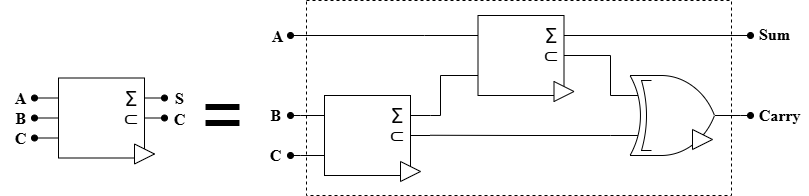

The diagram above was exported from draw.io. Its source (the exported page's mxGraphModel, read from the mxfile embedded in the PNG):
<mxGraphModel dx="786" dy="1142" grid="1" gridSize="10" guides="1" tooltips="1" connect="1" arrows="1" fold="1" page="1" pageScale="1" pageWidth="827" pageHeight="1169" math="0" shadow="0">
  <root>
    <mxCell id="0" />
    <mxCell id="1" parent="0" />
    <mxCell id="-ZhsQPaRVyiPULNctj0u-1" value="" style="rounded=0;whiteSpace=wrap;html=1;dashed=1;" vertex="1" parent="1">
      <mxGeometry x="315" y="10" width="425" height="195" as="geometry" />
    </mxCell>
    <mxCell id="-ZhsQPaRVyiPULNctj0u-2" value="" style="group" connectable="0" vertex="1" parent="1">
      <mxGeometry x="43" y="87.5" width="130" height="86" as="geometry" />
    </mxCell>
    <mxCell id="-ZhsQPaRVyiPULNctj0u-3" style="edgeStyle=orthogonalEdgeStyle;rounded=0;orthogonalLoop=1;jettySize=auto;html=1;exitX=0;exitY=0.25;exitDx=0;exitDy=0;endArrow=oval;endFill=1;movable=1;resizable=1;rotatable=1;deletable=1;editable=1;locked=0;connectable=1;startFill=0;" edge="1" parent="-ZhsQPaRVyiPULNctj0u-2" source="-ZhsQPaRVyiPULNctj0u-8">
      <mxGeometry relative="1" as="geometry">
        <mxPoint y="20" as="targetPoint" />
      </mxGeometry>
    </mxCell>
    <mxCell id="-ZhsQPaRVyiPULNctj0u-4" style="edgeStyle=orthogonalEdgeStyle;rounded=0;orthogonalLoop=1;jettySize=auto;html=1;exitX=0;exitY=0.75;exitDx=0;exitDy=0;endArrow=oval;endFill=1;movable=1;resizable=1;rotatable=1;deletable=1;editable=1;locked=0;connectable=1;startFill=0;" edge="1" parent="-ZhsQPaRVyiPULNctj0u-2" source="-ZhsQPaRVyiPULNctj0u-8">
      <mxGeometry relative="1" as="geometry">
        <mxPoint y="60" as="targetPoint" />
      </mxGeometry>
    </mxCell>
    <mxCell id="-ZhsQPaRVyiPULNctj0u-5" style="edgeStyle=orthogonalEdgeStyle;rounded=0;orthogonalLoop=1;jettySize=auto;html=1;exitX=1;exitY=0.25;exitDx=0;exitDy=0;endArrow=oval;endFill=1;movable=1;resizable=1;rotatable=1;deletable=1;editable=1;locked=0;connectable=1;startFill=0;" edge="1" parent="-ZhsQPaRVyiPULNctj0u-2" source="-ZhsQPaRVyiPULNctj0u-8">
      <mxGeometry relative="1" as="geometry">
        <mxPoint x="130" y="20" as="targetPoint" />
      </mxGeometry>
    </mxCell>
    <mxCell id="-ZhsQPaRVyiPULNctj0u-6" style="edgeStyle=orthogonalEdgeStyle;rounded=0;orthogonalLoop=1;jettySize=auto;html=1;exitX=1;exitY=0.5;exitDx=0;exitDy=0;endArrow=oval;endFill=1;movable=1;resizable=1;rotatable=1;deletable=1;editable=1;locked=0;connectable=1;startFill=0;" edge="1" parent="-ZhsQPaRVyiPULNctj0u-2" source="-ZhsQPaRVyiPULNctj0u-8">
      <mxGeometry relative="1" as="geometry">
        <mxPoint x="130" y="40" as="targetPoint" />
      </mxGeometry>
    </mxCell>
    <mxCell id="-ZhsQPaRVyiPULNctj0u-7" style="edgeStyle=orthogonalEdgeStyle;rounded=0;orthogonalLoop=1;jettySize=auto;html=1;exitX=0;exitY=0.5;exitDx=0;exitDy=0;endArrow=oval;endFill=1;" edge="1" parent="-ZhsQPaRVyiPULNctj0u-2" source="-ZhsQPaRVyiPULNctj0u-8">
      <mxGeometry relative="1" as="geometry">
        <mxPoint y="40.105263157895024" as="targetPoint" />
      </mxGeometry>
    </mxCell>
    <mxCell id="-ZhsQPaRVyiPULNctj0u-8" value="" style="rounded=0;whiteSpace=wrap;html=1;movable=1;resizable=1;rotatable=1;deletable=1;editable=1;locked=0;connectable=1;" vertex="1" parent="-ZhsQPaRVyiPULNctj0u-2">
      <mxGeometry x="24" width="86" height="80" as="geometry" />
    </mxCell>
    <mxCell id="-ZhsQPaRVyiPULNctj0u-9" value="" style="triangle;whiteSpace=wrap;html=1;movable=1;resizable=1;rotatable=1;deletable=1;editable=1;locked=0;connectable=1;" vertex="1" parent="-ZhsQPaRVyiPULNctj0u-2">
      <mxGeometry x="100" y="66" width="20" height="20" as="geometry" />
    </mxCell>
    <mxCell id="-ZhsQPaRVyiPULNctj0u-10" value="&lt;font style=&quot;font-size: 20px;&quot;&gt;Σ&lt;/font&gt;" style="text;html=1;align=center;verticalAlign=middle;whiteSpace=wrap;rounded=0;movable=1;resizable=1;rotatable=1;deletable=1;editable=1;locked=0;connectable=1;" vertex="1" parent="-ZhsQPaRVyiPULNctj0u-2">
      <mxGeometry x="67" y="5" width="60" height="30" as="geometry" />
    </mxCell>
    <mxCell id="-ZhsQPaRVyiPULNctj0u-11" value="&lt;font style=&quot;font-size: 20px;&quot;&gt;⊂&lt;/font&gt;" style="text;html=1;align=center;verticalAlign=middle;whiteSpace=wrap;rounded=0;movable=1;resizable=1;rotatable=1;deletable=1;editable=1;locked=0;connectable=1;" vertex="1" parent="-ZhsQPaRVyiPULNctj0u-2">
      <mxGeometry x="67" y="24" width="60" height="30" as="geometry" />
    </mxCell>
    <mxCell id="-ZhsQPaRVyiPULNctj0u-12" value="" style="group" connectable="0" vertex="1" parent="1">
      <mxGeometry x="462.5" y="25" width="130" height="86" as="geometry" />
    </mxCell>
    <mxCell id="-ZhsQPaRVyiPULNctj0u-13" style="edgeStyle=orthogonalEdgeStyle;rounded=0;orthogonalLoop=1;jettySize=auto;html=1;exitX=0;exitY=0.25;exitDx=0;exitDy=0;endArrow=none;endFill=1;movable=1;resizable=1;rotatable=1;deletable=1;editable=1;locked=0;connectable=1;startFill=0;" edge="1" parent="-ZhsQPaRVyiPULNctj0u-12" source="-ZhsQPaRVyiPULNctj0u-17">
      <mxGeometry relative="1" as="geometry">
        <mxPoint y="20" as="targetPoint" />
      </mxGeometry>
    </mxCell>
    <mxCell id="-ZhsQPaRVyiPULNctj0u-14" style="edgeStyle=orthogonalEdgeStyle;rounded=0;orthogonalLoop=1;jettySize=auto;html=1;exitX=0;exitY=0.75;exitDx=0;exitDy=0;endArrow=none;endFill=1;movable=1;resizable=1;rotatable=1;deletable=1;editable=1;locked=0;connectable=1;startFill=0;" edge="1" parent="-ZhsQPaRVyiPULNctj0u-12" source="-ZhsQPaRVyiPULNctj0u-17">
      <mxGeometry relative="1" as="geometry">
        <mxPoint y="60" as="targetPoint" />
      </mxGeometry>
    </mxCell>
    <mxCell id="-ZhsQPaRVyiPULNctj0u-15" style="edgeStyle=orthogonalEdgeStyle;rounded=0;orthogonalLoop=1;jettySize=auto;html=1;exitX=1;exitY=0.25;exitDx=0;exitDy=0;endArrow=none;endFill=1;movable=1;resizable=1;rotatable=1;deletable=1;editable=1;locked=0;connectable=1;startFill=0;" edge="1" parent="-ZhsQPaRVyiPULNctj0u-12" source="-ZhsQPaRVyiPULNctj0u-17">
      <mxGeometry relative="1" as="geometry">
        <mxPoint x="130" y="20" as="targetPoint" />
      </mxGeometry>
    </mxCell>
    <mxCell id="-ZhsQPaRVyiPULNctj0u-16" style="edgeStyle=orthogonalEdgeStyle;rounded=0;orthogonalLoop=1;jettySize=auto;html=1;exitX=1;exitY=0.5;exitDx=0;exitDy=0;endArrow=none;endFill=1;movable=1;resizable=1;rotatable=1;deletable=1;editable=1;locked=0;connectable=1;startFill=0;" edge="1" parent="-ZhsQPaRVyiPULNctj0u-12" source="-ZhsQPaRVyiPULNctj0u-17">
      <mxGeometry relative="1" as="geometry">
        <mxPoint x="130" y="40" as="targetPoint" />
      </mxGeometry>
    </mxCell>
    <mxCell id="-ZhsQPaRVyiPULNctj0u-17" value="" style="rounded=0;whiteSpace=wrap;html=1;movable=1;resizable=1;rotatable=1;deletable=1;editable=1;locked=0;connectable=1;" vertex="1" parent="-ZhsQPaRVyiPULNctj0u-12">
      <mxGeometry x="24" width="86" height="80" as="geometry" />
    </mxCell>
    <mxCell id="-ZhsQPaRVyiPULNctj0u-18" value="" style="triangle;whiteSpace=wrap;html=1;movable=1;resizable=1;rotatable=1;deletable=1;editable=1;locked=0;connectable=1;" vertex="1" parent="-ZhsQPaRVyiPULNctj0u-12">
      <mxGeometry x="100" y="66" width="20" height="20" as="geometry" />
    </mxCell>
    <mxCell id="-ZhsQPaRVyiPULNctj0u-19" value="&lt;font style=&quot;font-size: 20px;&quot;&gt;Σ&lt;/font&gt;" style="text;html=1;align=center;verticalAlign=middle;whiteSpace=wrap;rounded=0;movable=1;resizable=1;rotatable=1;deletable=1;editable=1;locked=0;connectable=1;" vertex="1" parent="-ZhsQPaRVyiPULNctj0u-12">
      <mxGeometry x="67" y="5" width="60" height="30" as="geometry" />
    </mxCell>
    <mxCell id="-ZhsQPaRVyiPULNctj0u-20" value="&lt;font style=&quot;font-size: 20px;&quot;&gt;⊂&lt;/font&gt;" style="text;html=1;align=center;verticalAlign=middle;whiteSpace=wrap;rounded=0;movable=1;resizable=1;rotatable=1;deletable=1;editable=1;locked=0;connectable=1;" vertex="1" parent="-ZhsQPaRVyiPULNctj0u-12">
      <mxGeometry x="67" y="24" width="60" height="30" as="geometry" />
    </mxCell>
    <mxCell id="-ZhsQPaRVyiPULNctj0u-21" value="" style="group" connectable="0" vertex="1" parent="1">
      <mxGeometry x="309" y="105" width="130" height="86" as="geometry" />
    </mxCell>
    <mxCell id="-ZhsQPaRVyiPULNctj0u-22" style="edgeStyle=orthogonalEdgeStyle;rounded=0;orthogonalLoop=1;jettySize=auto;html=1;exitX=0;exitY=0.25;exitDx=0;exitDy=0;endArrow=none;endFill=1;movable=1;resizable=1;rotatable=1;deletable=1;editable=1;locked=0;connectable=1;startFill=0;" edge="1" parent="-ZhsQPaRVyiPULNctj0u-21" source="-ZhsQPaRVyiPULNctj0u-26">
      <mxGeometry relative="1" as="geometry">
        <mxPoint y="20" as="targetPoint" />
      </mxGeometry>
    </mxCell>
    <mxCell id="-ZhsQPaRVyiPULNctj0u-23" style="edgeStyle=orthogonalEdgeStyle;rounded=0;orthogonalLoop=1;jettySize=auto;html=1;exitX=0;exitY=0.75;exitDx=0;exitDy=0;endArrow=none;endFill=1;movable=1;resizable=1;rotatable=1;deletable=1;editable=1;locked=0;connectable=1;startFill=0;" edge="1" parent="-ZhsQPaRVyiPULNctj0u-21" source="-ZhsQPaRVyiPULNctj0u-26">
      <mxGeometry relative="1" as="geometry">
        <mxPoint y="60" as="targetPoint" />
      </mxGeometry>
    </mxCell>
    <mxCell id="-ZhsQPaRVyiPULNctj0u-24" style="edgeStyle=orthogonalEdgeStyle;rounded=0;orthogonalLoop=1;jettySize=auto;html=1;exitX=1;exitY=0.25;exitDx=0;exitDy=0;endArrow=none;endFill=1;movable=1;resizable=1;rotatable=1;deletable=1;editable=1;locked=0;connectable=1;startFill=0;" edge="1" parent="-ZhsQPaRVyiPULNctj0u-21" source="-ZhsQPaRVyiPULNctj0u-26">
      <mxGeometry relative="1" as="geometry">
        <mxPoint x="130" y="20" as="targetPoint" />
      </mxGeometry>
    </mxCell>
    <mxCell id="-ZhsQPaRVyiPULNctj0u-25" style="edgeStyle=orthogonalEdgeStyle;rounded=0;orthogonalLoop=1;jettySize=auto;html=1;exitX=1;exitY=0.5;exitDx=0;exitDy=0;endArrow=none;endFill=1;movable=1;resizable=1;rotatable=1;deletable=1;editable=1;locked=0;connectable=1;startFill=0;" edge="1" parent="-ZhsQPaRVyiPULNctj0u-21" source="-ZhsQPaRVyiPULNctj0u-26">
      <mxGeometry relative="1" as="geometry">
        <mxPoint x="130" y="40" as="targetPoint" />
      </mxGeometry>
    </mxCell>
    <mxCell id="-ZhsQPaRVyiPULNctj0u-26" value="" style="rounded=0;whiteSpace=wrap;html=1;movable=1;resizable=1;rotatable=1;deletable=1;editable=1;locked=0;connectable=1;" vertex="1" parent="-ZhsQPaRVyiPULNctj0u-21">
      <mxGeometry x="24" width="86" height="80" as="geometry" />
    </mxCell>
    <mxCell id="-ZhsQPaRVyiPULNctj0u-27" value="" style="triangle;whiteSpace=wrap;html=1;movable=1;resizable=1;rotatable=1;deletable=1;editable=1;locked=0;connectable=1;" vertex="1" parent="-ZhsQPaRVyiPULNctj0u-21">
      <mxGeometry x="100" y="66" width="20" height="20" as="geometry" />
    </mxCell>
    <mxCell id="-ZhsQPaRVyiPULNctj0u-28" value="&lt;font style=&quot;font-size: 20px;&quot;&gt;Σ&lt;/font&gt;" style="text;html=1;align=center;verticalAlign=middle;whiteSpace=wrap;rounded=0;movable=1;resizable=1;rotatable=1;deletable=1;editable=1;locked=0;connectable=1;" vertex="1" parent="-ZhsQPaRVyiPULNctj0u-21">
      <mxGeometry x="67" y="5" width="60" height="30" as="geometry" />
    </mxCell>
    <mxCell id="-ZhsQPaRVyiPULNctj0u-29" value="&lt;font style=&quot;font-size: 20px;&quot;&gt;⊂&lt;/font&gt;" style="text;html=1;align=center;verticalAlign=middle;whiteSpace=wrap;rounded=0;movable=1;resizable=1;rotatable=1;deletable=1;editable=1;locked=0;connectable=1;" vertex="1" parent="-ZhsQPaRVyiPULNctj0u-21">
      <mxGeometry x="67" y="24" width="60" height="30" as="geometry" />
    </mxCell>
    <mxCell id="-ZhsQPaRVyiPULNctj0u-30" value="" style="endArrow=none;html=1;rounded=0;edgeStyle=orthogonalEdgeStyle;" edge="1" parent="1">
      <mxGeometry width="50" height="50" relative="1" as="geometry">
        <mxPoint x="439" y="125" as="sourcePoint" />
        <mxPoint x="469" y="85" as="targetPoint" />
        <Array as="points">
          <mxPoint x="449" y="125" />
          <mxPoint x="449" y="85" />
        </Array>
      </mxGeometry>
    </mxCell>
    <mxCell id="-ZhsQPaRVyiPULNctj0u-31" value="" style="endArrow=none;html=1;rounded=0;edgeStyle=orthogonalEdgeStyle;startArrow=oval;startFill=1;" edge="1" parent="1">
      <mxGeometry width="50" height="50" relative="1" as="geometry">
        <mxPoint x="299" y="45" as="sourcePoint" />
        <mxPoint x="462.5" y="45" as="targetPoint" />
        <Array as="points">
          <mxPoint x="433" y="45" />
        </Array>
      </mxGeometry>
    </mxCell>
    <mxCell id="-ZhsQPaRVyiPULNctj0u-32" value="" style="endArrow=oval;html=1;rounded=0;edgeStyle=orthogonalEdgeStyle;endFill=1;" edge="1" parent="1">
      <mxGeometry width="50" height="50" relative="1" as="geometry">
        <mxPoint x="595" y="45" as="sourcePoint" />
        <mxPoint x="759" y="45" as="targetPoint" />
        <Array as="points">
          <mxPoint x="589" y="45" />
        </Array>
      </mxGeometry>
    </mxCell>
    <mxCell id="-ZhsQPaRVyiPULNctj0u-33" value="" style="group" connectable="0" vertex="1" parent="1">
      <mxGeometry x="619" y="85" width="130" height="80" as="geometry" />
    </mxCell>
    <mxCell id="-ZhsQPaRVyiPULNctj0u-34" value="" style="group" connectable="0" vertex="1" parent="-ZhsQPaRVyiPULNctj0u-33">
      <mxGeometry width="130" height="80" as="geometry" />
    </mxCell>
    <mxCell id="-ZhsQPaRVyiPULNctj0u-35" style="edgeStyle=orthogonalEdgeStyle;rounded=0;orthogonalLoop=1;jettySize=auto;html=1;exitX=0;exitY=0.75;exitDx=0;exitDy=0;exitPerimeter=0;endArrow=none;startFill=0;" edge="1" parent="-ZhsQPaRVyiPULNctj0u-34" source="-ZhsQPaRVyiPULNctj0u-37">
      <mxGeometry relative="1" as="geometry">
        <mxPoint x="-180" y="59.75" as="targetPoint" />
      </mxGeometry>
    </mxCell>
    <mxCell id="-ZhsQPaRVyiPULNctj0u-36" style="edgeStyle=orthogonalEdgeStyle;rounded=0;orthogonalLoop=1;jettySize=auto;html=1;exitX=1;exitY=0.5;exitDx=0;exitDy=0;exitPerimeter=0;endArrow=oval;endFill=1;" edge="1" parent="-ZhsQPaRVyiPULNctj0u-34" source="-ZhsQPaRVyiPULNctj0u-37">
      <mxGeometry relative="1" as="geometry">
        <mxPoint x="140" y="39.75" as="targetPoint" />
      </mxGeometry>
    </mxCell>
    <mxCell id="-ZhsQPaRVyiPULNctj0u-37" value="" style="verticalLabelPosition=bottom;shadow=0;dashed=0;align=center;html=1;verticalAlign=top;shape=mxgraph.electrical.logic_gates.logic_gate;operation=or;" vertex="1" parent="-ZhsQPaRVyiPULNctj0u-34">
      <mxGeometry width="130" height="80" as="geometry" />
    </mxCell>
    <mxCell id="-ZhsQPaRVyiPULNctj0u-38" value="" style="curved=1;endArrow=none;html=1;rounded=0;startArrow=none;startFill=0;" edge="1" parent="-ZhsQPaRVyiPULNctj0u-34">
      <mxGeometry width="50" height="50" relative="1" as="geometry">
        <mxPoint x="31" y="75" as="sourcePoint" />
        <mxPoint x="31" y="5" as="targetPoint" />
        <Array as="points">
          <mxPoint x="41" y="40" />
        </Array>
      </mxGeometry>
    </mxCell>
    <mxCell id="-ZhsQPaRVyiPULNctj0u-39" value="" style="endArrow=none;html=1;rounded=0;" edge="1" parent="-ZhsQPaRVyiPULNctj0u-34">
      <mxGeometry width="50" height="50" relative="1" as="geometry">
        <mxPoint x="31" y="5" as="sourcePoint" />
        <mxPoint x="41" y="5" as="targetPoint" />
      </mxGeometry>
    </mxCell>
    <mxCell id="-ZhsQPaRVyiPULNctj0u-40" value="" style="endArrow=none;html=1;rounded=0;" edge="1" parent="-ZhsQPaRVyiPULNctj0u-34">
      <mxGeometry width="50" height="50" relative="1" as="geometry">
        <mxPoint x="31" y="75" as="sourcePoint" />
        <mxPoint x="41" y="75" as="targetPoint" />
      </mxGeometry>
    </mxCell>
    <mxCell id="-ZhsQPaRVyiPULNctj0u-41" value="" style="triangle;whiteSpace=wrap;html=1;" vertex="1" parent="-ZhsQPaRVyiPULNctj0u-34">
      <mxGeometry x="82" y="54" width="20" height="20" as="geometry" />
    </mxCell>
    <mxCell id="-ZhsQPaRVyiPULNctj0u-42" value="" style="endArrow=none;html=1;rounded=0;edgeStyle=orthogonalEdgeStyle;entryX=0;entryY=0.25;entryDx=0;entryDy=0;entryPerimeter=0;" edge="1" parent="1" source="-ZhsQPaRVyiPULNctj0u-20" target="-ZhsQPaRVyiPULNctj0u-37">
      <mxGeometry width="50" height="50" relative="1" as="geometry">
        <mxPoint x="599" y="65" as="sourcePoint" />
        <mxPoint x="628.5" y="55" as="targetPoint" />
        <Array as="points">
          <mxPoint x="619" y="65" />
        </Array>
      </mxGeometry>
    </mxCell>
    <mxCell id="-ZhsQPaRVyiPULNctj0u-43" value="" style="endArrow=none;html=1;rounded=0;edgeStyle=orthogonalEdgeStyle;startArrow=oval;startFill=1;" edge="1" parent="1">
      <mxGeometry width="50" height="50" relative="1" as="geometry">
        <mxPoint x="299" y="125" as="sourcePoint" />
        <mxPoint x="309" y="125" as="targetPoint" />
        <Array as="points">
          <mxPoint x="299" y="125" />
          <mxPoint x="299" y="125" />
        </Array>
      </mxGeometry>
    </mxCell>
    <mxCell id="-ZhsQPaRVyiPULNctj0u-44" value="" style="endArrow=none;html=1;rounded=0;edgeStyle=orthogonalEdgeStyle;startArrow=oval;startFill=1;" edge="1" parent="1">
      <mxGeometry width="50" height="50" relative="1" as="geometry">
        <mxPoint x="299" y="165" as="sourcePoint" />
        <mxPoint x="309" y="165" as="targetPoint" />
        <Array as="points">
          <mxPoint x="299" y="165" />
          <mxPoint x="299" y="165" />
        </Array>
      </mxGeometry>
    </mxCell>
    <mxCell id="-ZhsQPaRVyiPULNctj0u-45" value="&lt;font face=&quot;Times New Roman&quot;&gt;A&lt;/font&gt;" style="text;html=1;align=center;verticalAlign=middle;resizable=0;points=[];autosize=1;strokeColor=none;fillColor=none;fontSize=16;fontStyle=1" vertex="1" parent="1">
      <mxGeometry x="9" y="92.5" width="40" height="30" as="geometry" />
    </mxCell>
    <mxCell id="-ZhsQPaRVyiPULNctj0u-46" value="&lt;font face=&quot;Times New Roman&quot;&gt;B&lt;/font&gt;" style="text;html=1;align=center;verticalAlign=middle;resizable=0;points=[];autosize=1;strokeColor=none;fillColor=none;fontSize=16;fontStyle=1" vertex="1" parent="1">
      <mxGeometry x="14" y="112.5" width="30" height="30" as="geometry" />
    </mxCell>
    <mxCell id="-ZhsQPaRVyiPULNctj0u-47" value="&lt;font face=&quot;Times New Roman&quot;&gt;C&lt;/font&gt;" style="text;html=1;align=center;verticalAlign=middle;resizable=0;points=[];autosize=1;strokeColor=none;fillColor=none;fontSize=16;fontStyle=1" vertex="1" parent="1">
      <mxGeometry x="14" y="132.5" width="30" height="30" as="geometry" />
    </mxCell>
    <mxCell id="-ZhsQPaRVyiPULNctj0u-48" value="&lt;font face=&quot;Times New Roman&quot;&gt;C&lt;/font&gt;" style="text;html=1;align=center;verticalAlign=middle;resizable=0;points=[];autosize=1;strokeColor=none;fillColor=none;fontSize=16;fontStyle=1" vertex="1" parent="1">
      <mxGeometry x="173" y="113.5" width="30" height="30" as="geometry" />
    </mxCell>
    <mxCell id="-ZhsQPaRVyiPULNctj0u-49" value="&lt;font face=&quot;Times New Roman&quot;&gt;A&lt;/font&gt;" style="text;html=1;align=center;verticalAlign=middle;resizable=0;points=[];autosize=1;strokeColor=none;fillColor=none;fontSize=16;fontStyle=1" vertex="1" parent="1">
      <mxGeometry x="266" y="31" width="40" height="30" as="geometry" />
    </mxCell>
    <mxCell id="-ZhsQPaRVyiPULNctj0u-50" value="&lt;font face=&quot;Times New Roman&quot;&gt;B&lt;/font&gt;" style="text;html=1;align=center;verticalAlign=middle;resizable=0;points=[];autosize=1;strokeColor=none;fillColor=none;fontSize=16;fontStyle=1" vertex="1" parent="1">
      <mxGeometry x="269" y="110" width="30" height="30" as="geometry" />
    </mxCell>
    <mxCell id="-ZhsQPaRVyiPULNctj0u-51" value="&lt;font face=&quot;Times New Roman&quot;&gt;C&lt;/font&gt;" style="text;html=1;align=center;verticalAlign=middle;resizable=0;points=[];autosize=1;strokeColor=none;fillColor=none;fontSize=16;fontStyle=1" vertex="1" parent="1">
      <mxGeometry x="269" y="150" width="30" height="30" as="geometry" />
    </mxCell>
    <mxCell id="-ZhsQPaRVyiPULNctj0u-52" value="&lt;font face=&quot;Times New Roman&quot;&gt;Sum&lt;/font&gt;" style="text;html=1;align=center;verticalAlign=middle;resizable=0;points=[];autosize=1;strokeColor=none;fillColor=none;fontSize=16;fontStyle=1" vertex="1" parent="1">
      <mxGeometry x="758" y="29" width="50" height="30" as="geometry" />
    </mxCell>
    <mxCell id="-ZhsQPaRVyiPULNctj0u-53" value="&lt;font face=&quot;Times New Roman&quot;&gt;Carry&lt;/font&gt;" style="text;html=1;align=center;verticalAlign=middle;resizable=0;points=[];autosize=1;strokeColor=none;fillColor=none;fontSize=16;fontStyle=1" vertex="1" parent="1">
      <mxGeometry x="758" y="110" width="60" height="30" as="geometry" />
    </mxCell>
    <mxCell id="-ZhsQPaRVyiPULNctj0u-54" value="&lt;font style=&quot;font-size: 72px;&quot;&gt;=&lt;/font&gt;" style="text;html=1;align=center;verticalAlign=middle;resizable=0;points=[];autosize=1;strokeColor=none;fillColor=none;" vertex="1" parent="1">
      <mxGeometry x="196" y="75" width="70" height="100" as="geometry" />
    </mxCell>
    <mxCell id="-ZhsQPaRVyiPULNctj0u-55" value="&lt;font face=&quot;Times New Roman&quot;&gt;S&lt;/font&gt;" style="text;html=1;align=center;verticalAlign=middle;resizable=0;points=[];autosize=1;strokeColor=none;fillColor=none;fontSize=16;fontStyle=1" vertex="1" parent="1">
      <mxGeometry x="173" y="92.5" width="30" height="30" as="geometry" />
    </mxCell>
  </root>
</mxGraphModel>